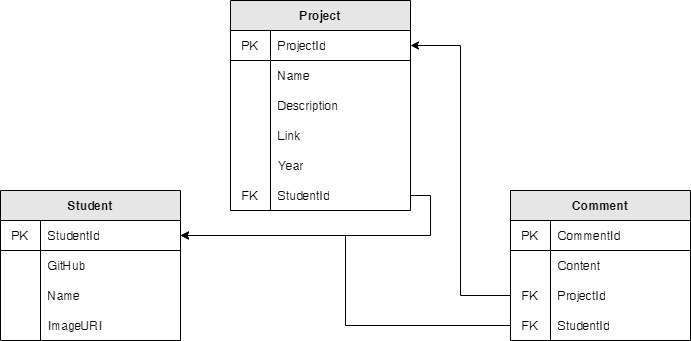

The diagram above was exported from draw.io. Its source (the exported page's mxGraphModel, read from the mxfile embedded in the PNG):
<mxGraphModel dx="1315" dy="641" grid="1" gridSize="10" guides="1" tooltips="1" connect="1" arrows="1" fold="1" page="1" pageScale="1" pageWidth="850" pageHeight="1100" background="none" math="0" shadow="0">
  <root>
    <mxCell id="0" />
    <mxCell id="1" parent="0" />
    <mxCell id="IV0Ky7lG6GL7A3hqWPYc-7" value="Student" style="shape=table;startSize=30;container=1;collapsible=0;childLayout=tableLayout;fixedRows=1;rowLines=0;fontStyle=1;align=center;fillColor=#E6E6E6;" vertex="1" parent="1">
      <mxGeometry x="80" y="430" width="180" height="150" as="geometry" />
    </mxCell>
    <mxCell id="IV0Ky7lG6GL7A3hqWPYc-8" value="" style="shape=partialRectangle;html=1;whiteSpace=wrap;collapsible=0;dropTarget=0;pointerEvents=0;fillColor=none;top=0;left=0;bottom=1;right=0;points=[[0,0.5],[1,0.5]];portConstraint=eastwest;" vertex="1" parent="IV0Ky7lG6GL7A3hqWPYc-7">
      <mxGeometry y="30" width="180" height="30" as="geometry" />
    </mxCell>
    <mxCell id="IV0Ky7lG6GL7A3hqWPYc-9" value="PK" style="shape=partialRectangle;html=1;whiteSpace=wrap;connectable=0;fillColor=none;top=0;left=0;bottom=0;right=0;overflow=hidden;" vertex="1" parent="IV0Ky7lG6GL7A3hqWPYc-8">
      <mxGeometry width="40" height="30" as="geometry" />
    </mxCell>
    <mxCell id="IV0Ky7lG6GL7A3hqWPYc-10" value="StudentId" style="shape=partialRectangle;html=1;whiteSpace=wrap;connectable=0;fillColor=none;top=0;left=0;bottom=0;right=0;align=left;spacingLeft=6;overflow=hidden;" vertex="1" parent="IV0Ky7lG6GL7A3hqWPYc-8">
      <mxGeometry x="40" width="140" height="30" as="geometry" />
    </mxCell>
    <mxCell id="IV0Ky7lG6GL7A3hqWPYc-14" value="" style="shape=partialRectangle;html=1;whiteSpace=wrap;collapsible=0;dropTarget=0;pointerEvents=0;fillColor=none;top=0;left=0;bottom=0;right=0;points=[[0,0.5],[1,0.5]];portConstraint=eastwest;" vertex="1" parent="IV0Ky7lG6GL7A3hqWPYc-7">
      <mxGeometry y="60" width="180" height="30" as="geometry" />
    </mxCell>
    <mxCell id="IV0Ky7lG6GL7A3hqWPYc-15" value="" style="shape=partialRectangle;html=1;whiteSpace=wrap;connectable=0;fillColor=none;top=0;left=0;bottom=0;right=0;overflow=hidden;" vertex="1" parent="IV0Ky7lG6GL7A3hqWPYc-14">
      <mxGeometry width="40" height="30" as="geometry" />
    </mxCell>
    <mxCell id="IV0Ky7lG6GL7A3hqWPYc-16" value="GitHub" style="shape=partialRectangle;html=1;whiteSpace=wrap;connectable=0;fillColor=none;top=0;left=0;bottom=0;right=0;align=left;spacingLeft=6;overflow=hidden;" vertex="1" parent="IV0Ky7lG6GL7A3hqWPYc-14">
      <mxGeometry x="40" width="140" height="30" as="geometry" />
    </mxCell>
    <mxCell id="IV0Ky7lG6GL7A3hqWPYc-11" value="" style="shape=partialRectangle;html=1;whiteSpace=wrap;collapsible=0;dropTarget=0;pointerEvents=0;fillColor=none;top=0;left=0;bottom=0;right=0;points=[[0,0.5],[1,0.5]];portConstraint=eastwest;" vertex="1" parent="IV0Ky7lG6GL7A3hqWPYc-7">
      <mxGeometry y="90" width="180" height="30" as="geometry" />
    </mxCell>
    <mxCell id="IV0Ky7lG6GL7A3hqWPYc-12" value="" style="shape=partialRectangle;html=1;whiteSpace=wrap;connectable=0;fillColor=none;top=0;left=0;bottom=0;right=0;overflow=hidden;" vertex="1" parent="IV0Ky7lG6GL7A3hqWPYc-11">
      <mxGeometry width="40" height="30" as="geometry" />
    </mxCell>
    <mxCell id="IV0Ky7lG6GL7A3hqWPYc-13" value="Name" style="shape=partialRectangle;html=1;whiteSpace=wrap;connectable=0;fillColor=none;top=0;left=0;bottom=0;right=0;align=left;spacingLeft=6;overflow=hidden;" vertex="1" parent="IV0Ky7lG6GL7A3hqWPYc-11">
      <mxGeometry x="40" width="140" height="30" as="geometry" />
    </mxCell>
    <mxCell id="IV0Ky7lG6GL7A3hqWPYc-60" value="" style="shape=partialRectangle;html=1;whiteSpace=wrap;collapsible=0;dropTarget=0;pointerEvents=0;fillColor=none;top=0;left=0;bottom=0;right=0;points=[[0,0.5],[1,0.5]];portConstraint=eastwest;" vertex="1" parent="IV0Ky7lG6GL7A3hqWPYc-7">
      <mxGeometry y="120" width="180" height="30" as="geometry" />
    </mxCell>
    <mxCell id="IV0Ky7lG6GL7A3hqWPYc-61" value="" style="shape=partialRectangle;html=1;whiteSpace=wrap;connectable=0;fillColor=none;top=0;left=0;bottom=0;right=0;overflow=hidden;" vertex="1" parent="IV0Ky7lG6GL7A3hqWPYc-60">
      <mxGeometry width="40" height="30" as="geometry" />
    </mxCell>
    <mxCell id="IV0Ky7lG6GL7A3hqWPYc-62" value="ImageURI" style="shape=partialRectangle;html=1;whiteSpace=wrap;connectable=0;fillColor=none;top=0;left=0;bottom=0;right=0;align=left;spacingLeft=6;overflow=hidden;" vertex="1" parent="IV0Ky7lG6GL7A3hqWPYc-60">
      <mxGeometry x="40" width="140" height="30" as="geometry" />
    </mxCell>
    <mxCell id="IV0Ky7lG6GL7A3hqWPYc-17" value="Project" style="shape=table;startSize=30;container=1;collapsible=0;childLayout=tableLayout;fixedRows=1;rowLines=0;fontStyle=1;align=center;fillColor=#E6E6E6;" vertex="1" parent="1">
      <mxGeometry x="310" y="240" width="180" height="210" as="geometry" />
    </mxCell>
    <mxCell id="IV0Ky7lG6GL7A3hqWPYc-18" value="" style="shape=partialRectangle;html=1;whiteSpace=wrap;collapsible=0;dropTarget=0;pointerEvents=0;fillColor=none;top=0;left=0;bottom=1;right=0;points=[[0,0.5],[1,0.5]];portConstraint=eastwest;" vertex="1" parent="IV0Ky7lG6GL7A3hqWPYc-17">
      <mxGeometry y="30" width="180" height="30" as="geometry" />
    </mxCell>
    <mxCell id="IV0Ky7lG6GL7A3hqWPYc-19" value="PK" style="shape=partialRectangle;html=1;whiteSpace=wrap;connectable=0;fillColor=none;top=0;left=0;bottom=0;right=0;overflow=hidden;" vertex="1" parent="IV0Ky7lG6GL7A3hqWPYc-18">
      <mxGeometry width="40" height="30" as="geometry" />
    </mxCell>
    <mxCell id="IV0Ky7lG6GL7A3hqWPYc-20" value="ProjectId" style="shape=partialRectangle;html=1;whiteSpace=wrap;connectable=0;fillColor=none;top=0;left=0;bottom=0;right=0;align=left;spacingLeft=6;overflow=hidden;" vertex="1" parent="IV0Ky7lG6GL7A3hqWPYc-18">
      <mxGeometry x="40" width="140" height="30" as="geometry" />
    </mxCell>
    <mxCell id="IV0Ky7lG6GL7A3hqWPYc-21" value="" style="shape=partialRectangle;html=1;whiteSpace=wrap;collapsible=0;dropTarget=0;pointerEvents=0;fillColor=none;top=0;left=0;bottom=0;right=0;points=[[0,0.5],[1,0.5]];portConstraint=eastwest;" vertex="1" parent="IV0Ky7lG6GL7A3hqWPYc-17">
      <mxGeometry y="60" width="180" height="30" as="geometry" />
    </mxCell>
    <mxCell id="IV0Ky7lG6GL7A3hqWPYc-22" value="" style="shape=partialRectangle;html=1;whiteSpace=wrap;connectable=0;fillColor=none;top=0;left=0;bottom=0;right=0;overflow=hidden;" vertex="1" parent="IV0Ky7lG6GL7A3hqWPYc-21">
      <mxGeometry width="40" height="30" as="geometry" />
    </mxCell>
    <mxCell id="IV0Ky7lG6GL7A3hqWPYc-23" value="Name" style="shape=partialRectangle;html=1;whiteSpace=wrap;connectable=0;fillColor=none;top=0;left=0;bottom=0;right=0;align=left;spacingLeft=6;overflow=hidden;" vertex="1" parent="IV0Ky7lG6GL7A3hqWPYc-21">
      <mxGeometry x="40" width="140" height="30" as="geometry" />
    </mxCell>
    <mxCell id="IV0Ky7lG6GL7A3hqWPYc-24" value="" style="shape=partialRectangle;html=1;whiteSpace=wrap;collapsible=0;dropTarget=0;pointerEvents=0;fillColor=none;top=0;left=0;bottom=0;right=0;points=[[0,0.5],[1,0.5]];portConstraint=eastwest;" vertex="1" parent="IV0Ky7lG6GL7A3hqWPYc-17">
      <mxGeometry y="90" width="180" height="30" as="geometry" />
    </mxCell>
    <mxCell id="IV0Ky7lG6GL7A3hqWPYc-25" value="" style="shape=partialRectangle;html=1;whiteSpace=wrap;connectable=0;fillColor=none;top=0;left=0;bottom=0;right=0;overflow=hidden;" vertex="1" parent="IV0Ky7lG6GL7A3hqWPYc-24">
      <mxGeometry width="40" height="30" as="geometry" />
    </mxCell>
    <mxCell id="IV0Ky7lG6GL7A3hqWPYc-26" value="Description" style="shape=partialRectangle;html=1;whiteSpace=wrap;connectable=0;fillColor=none;top=0;left=0;bottom=0;right=0;align=left;spacingLeft=6;overflow=hidden;" vertex="1" parent="IV0Ky7lG6GL7A3hqWPYc-24">
      <mxGeometry x="40" width="140" height="30" as="geometry" />
    </mxCell>
    <mxCell id="IV0Ky7lG6GL7A3hqWPYc-45" value="" style="shape=partialRectangle;html=1;whiteSpace=wrap;collapsible=0;dropTarget=0;pointerEvents=0;fillColor=none;top=0;left=0;bottom=0;right=0;points=[[0,0.5],[1,0.5]];portConstraint=eastwest;" vertex="1" parent="IV0Ky7lG6GL7A3hqWPYc-17">
      <mxGeometry y="120" width="180" height="30" as="geometry" />
    </mxCell>
    <mxCell id="IV0Ky7lG6GL7A3hqWPYc-46" value="" style="shape=partialRectangle;html=1;whiteSpace=wrap;connectable=0;fillColor=none;top=0;left=0;bottom=0;right=0;overflow=hidden;" vertex="1" parent="IV0Ky7lG6GL7A3hqWPYc-45">
      <mxGeometry width="40" height="30" as="geometry" />
    </mxCell>
    <mxCell id="IV0Ky7lG6GL7A3hqWPYc-47" value="Link" style="shape=partialRectangle;html=1;whiteSpace=wrap;connectable=0;fillColor=none;top=0;left=0;bottom=0;right=0;align=left;spacingLeft=6;overflow=hidden;" vertex="1" parent="IV0Ky7lG6GL7A3hqWPYc-45">
      <mxGeometry x="40" width="140" height="30" as="geometry" />
    </mxCell>
    <mxCell id="IV0Ky7lG6GL7A3hqWPYc-48" value="" style="shape=partialRectangle;html=1;whiteSpace=wrap;collapsible=0;dropTarget=0;pointerEvents=0;fillColor=none;top=0;left=0;bottom=0;right=0;points=[[0,0.5],[1,0.5]];portConstraint=eastwest;" vertex="1" parent="IV0Ky7lG6GL7A3hqWPYc-17">
      <mxGeometry y="150" width="180" height="30" as="geometry" />
    </mxCell>
    <mxCell id="IV0Ky7lG6GL7A3hqWPYc-49" value="" style="shape=partialRectangle;html=1;whiteSpace=wrap;connectable=0;fillColor=none;top=0;left=0;bottom=0;right=0;overflow=hidden;" vertex="1" parent="IV0Ky7lG6GL7A3hqWPYc-48">
      <mxGeometry width="40" height="30" as="geometry" />
    </mxCell>
    <mxCell id="IV0Ky7lG6GL7A3hqWPYc-50" value="Year" style="shape=partialRectangle;html=1;whiteSpace=wrap;connectable=0;fillColor=none;top=0;left=0;bottom=0;right=0;align=left;spacingLeft=6;overflow=hidden;" vertex="1" parent="IV0Ky7lG6GL7A3hqWPYc-48">
      <mxGeometry x="40" width="140" height="30" as="geometry" />
    </mxCell>
    <mxCell id="IV0Ky7lG6GL7A3hqWPYc-51" value="" style="shape=partialRectangle;html=1;whiteSpace=wrap;collapsible=0;dropTarget=0;pointerEvents=0;fillColor=none;top=0;left=0;bottom=0;right=0;points=[[0,0.5],[1,0.5]];portConstraint=eastwest;" vertex="1" parent="IV0Ky7lG6GL7A3hqWPYc-17">
      <mxGeometry y="180" width="180" height="30" as="geometry" />
    </mxCell>
    <mxCell id="IV0Ky7lG6GL7A3hqWPYc-52" value="FK" style="shape=partialRectangle;html=1;whiteSpace=wrap;connectable=0;fillColor=none;top=0;left=0;bottom=0;right=0;overflow=hidden;" vertex="1" parent="IV0Ky7lG6GL7A3hqWPYc-51">
      <mxGeometry width="40" height="30" as="geometry" />
    </mxCell>
    <mxCell id="IV0Ky7lG6GL7A3hqWPYc-53" value="StudentId" style="shape=partialRectangle;html=1;whiteSpace=wrap;connectable=0;fillColor=none;top=0;left=0;bottom=0;right=0;align=left;spacingLeft=6;overflow=hidden;" vertex="1" parent="IV0Ky7lG6GL7A3hqWPYc-51">
      <mxGeometry x="40" width="140" height="30" as="geometry" />
    </mxCell>
    <mxCell id="IV0Ky7lG6GL7A3hqWPYc-27" value="Comment" style="shape=table;startSize=30;container=1;collapsible=0;childLayout=tableLayout;fixedRows=1;rowLines=0;fontStyle=1;align=center;fillColor=#E6E6E6;" vertex="1" parent="1">
      <mxGeometry x="590" y="430" width="180" height="150" as="geometry" />
    </mxCell>
    <mxCell id="IV0Ky7lG6GL7A3hqWPYc-28" value="" style="shape=partialRectangle;html=1;whiteSpace=wrap;collapsible=0;dropTarget=0;pointerEvents=0;fillColor=none;top=0;left=0;bottom=1;right=0;points=[[0,0.5],[1,0.5]];portConstraint=eastwest;" vertex="1" parent="IV0Ky7lG6GL7A3hqWPYc-27">
      <mxGeometry y="30" width="180" height="30" as="geometry" />
    </mxCell>
    <mxCell id="IV0Ky7lG6GL7A3hqWPYc-29" value="PK" style="shape=partialRectangle;html=1;whiteSpace=wrap;connectable=0;fillColor=none;top=0;left=0;bottom=0;right=0;overflow=hidden;" vertex="1" parent="IV0Ky7lG6GL7A3hqWPYc-28">
      <mxGeometry width="40" height="30" as="geometry" />
    </mxCell>
    <mxCell id="IV0Ky7lG6GL7A3hqWPYc-30" value="CommentId" style="shape=partialRectangle;html=1;whiteSpace=wrap;connectable=0;fillColor=none;top=0;left=0;bottom=0;right=0;align=left;spacingLeft=6;overflow=hidden;" vertex="1" parent="IV0Ky7lG6GL7A3hqWPYc-28">
      <mxGeometry x="40" width="140" height="30" as="geometry" />
    </mxCell>
    <mxCell id="IV0Ky7lG6GL7A3hqWPYc-31" value="" style="shape=partialRectangle;html=1;whiteSpace=wrap;collapsible=0;dropTarget=0;pointerEvents=0;fillColor=none;top=0;left=0;bottom=0;right=0;points=[[0,0.5],[1,0.5]];portConstraint=eastwest;" vertex="1" parent="IV0Ky7lG6GL7A3hqWPYc-27">
      <mxGeometry y="60" width="180" height="30" as="geometry" />
    </mxCell>
    <mxCell id="IV0Ky7lG6GL7A3hqWPYc-32" value="" style="shape=partialRectangle;html=1;whiteSpace=wrap;connectable=0;fillColor=none;top=0;left=0;bottom=0;right=0;overflow=hidden;" vertex="1" parent="IV0Ky7lG6GL7A3hqWPYc-31">
      <mxGeometry width="40" height="30" as="geometry" />
    </mxCell>
    <mxCell id="IV0Ky7lG6GL7A3hqWPYc-33" value="Content" style="shape=partialRectangle;html=1;whiteSpace=wrap;connectable=0;fillColor=none;top=0;left=0;bottom=0;right=0;align=left;spacingLeft=6;overflow=hidden;" vertex="1" parent="IV0Ky7lG6GL7A3hqWPYc-31">
      <mxGeometry x="40" width="140" height="30" as="geometry" />
    </mxCell>
    <mxCell id="IV0Ky7lG6GL7A3hqWPYc-34" value="" style="shape=partialRectangle;html=1;whiteSpace=wrap;collapsible=0;dropTarget=0;pointerEvents=0;fillColor=none;top=0;left=0;bottom=0;right=0;points=[[0,0.5],[1,0.5]];portConstraint=eastwest;" vertex="1" parent="IV0Ky7lG6GL7A3hqWPYc-27">
      <mxGeometry y="90" width="180" height="30" as="geometry" />
    </mxCell>
    <mxCell id="IV0Ky7lG6GL7A3hqWPYc-35" value="FK" style="shape=partialRectangle;html=1;whiteSpace=wrap;connectable=0;fillColor=none;top=0;left=0;bottom=0;right=0;overflow=hidden;" vertex="1" parent="IV0Ky7lG6GL7A3hqWPYc-34">
      <mxGeometry width="40" height="30" as="geometry" />
    </mxCell>
    <mxCell id="IV0Ky7lG6GL7A3hqWPYc-36" value="ProjectId" style="shape=partialRectangle;html=1;whiteSpace=wrap;connectable=0;fillColor=none;top=0;left=0;bottom=0;right=0;align=left;spacingLeft=6;overflow=hidden;" vertex="1" parent="IV0Ky7lG6GL7A3hqWPYc-34">
      <mxGeometry x="40" width="140" height="30" as="geometry" />
    </mxCell>
    <mxCell id="IV0Ky7lG6GL7A3hqWPYc-57" value="" style="shape=partialRectangle;html=1;whiteSpace=wrap;collapsible=0;dropTarget=0;pointerEvents=0;fillColor=none;top=0;left=0;bottom=0;right=0;points=[[0,0.5],[1,0.5]];portConstraint=eastwest;" vertex="1" parent="IV0Ky7lG6GL7A3hqWPYc-27">
      <mxGeometry y="120" width="180" height="30" as="geometry" />
    </mxCell>
    <mxCell id="IV0Ky7lG6GL7A3hqWPYc-58" value="FK" style="shape=partialRectangle;html=1;whiteSpace=wrap;connectable=0;fillColor=none;top=0;left=0;bottom=0;right=0;overflow=hidden;" vertex="1" parent="IV0Ky7lG6GL7A3hqWPYc-57">
      <mxGeometry width="40" height="30" as="geometry" />
    </mxCell>
    <mxCell id="IV0Ky7lG6GL7A3hqWPYc-59" value="StudentId" style="shape=partialRectangle;html=1;whiteSpace=wrap;connectable=0;fillColor=none;top=0;left=0;bottom=0;right=0;align=left;spacingLeft=6;overflow=hidden;" vertex="1" parent="IV0Ky7lG6GL7A3hqWPYc-57">
      <mxGeometry x="40" width="140" height="30" as="geometry" />
    </mxCell>
    <mxCell id="IV0Ky7lG6GL7A3hqWPYc-63" style="edgeStyle=orthogonalEdgeStyle;rounded=0;orthogonalLoop=1;jettySize=auto;html=1;exitX=1;exitY=0.5;exitDx=0;exitDy=0;entryX=1;entryY=0.5;entryDx=0;entryDy=0;" edge="1" parent="1" source="IV0Ky7lG6GL7A3hqWPYc-51" target="IV0Ky7lG6GL7A3hqWPYc-8">
      <mxGeometry relative="1" as="geometry">
        <Array as="points">
          <mxPoint x="510" y="435" />
          <mxPoint x="510" y="475" />
        </Array>
      </mxGeometry>
    </mxCell>
    <mxCell id="IV0Ky7lG6GL7A3hqWPYc-67" style="edgeStyle=orthogonalEdgeStyle;rounded=0;orthogonalLoop=1;jettySize=auto;html=1;exitX=0;exitY=0.5;exitDx=0;exitDy=0;entryX=1;entryY=0.5;entryDx=0;entryDy=0;" edge="1" parent="1" source="IV0Ky7lG6GL7A3hqWPYc-57" target="IV0Ky7lG6GL7A3hqWPYc-8">
      <mxGeometry relative="1" as="geometry" />
    </mxCell>
    <mxCell id="IV0Ky7lG6GL7A3hqWPYc-68" style="edgeStyle=orthogonalEdgeStyle;rounded=0;orthogonalLoop=1;jettySize=auto;html=1;exitX=0;exitY=0.5;exitDx=0;exitDy=0;entryX=1;entryY=0.5;entryDx=0;entryDy=0;" edge="1" parent="1" source="IV0Ky7lG6GL7A3hqWPYc-34" target="IV0Ky7lG6GL7A3hqWPYc-18">
      <mxGeometry relative="1" as="geometry">
        <Array as="points">
          <mxPoint x="540" y="535" />
          <mxPoint x="540" y="285" />
        </Array>
      </mxGeometry>
    </mxCell>
  </root>
</mxGraphModel>